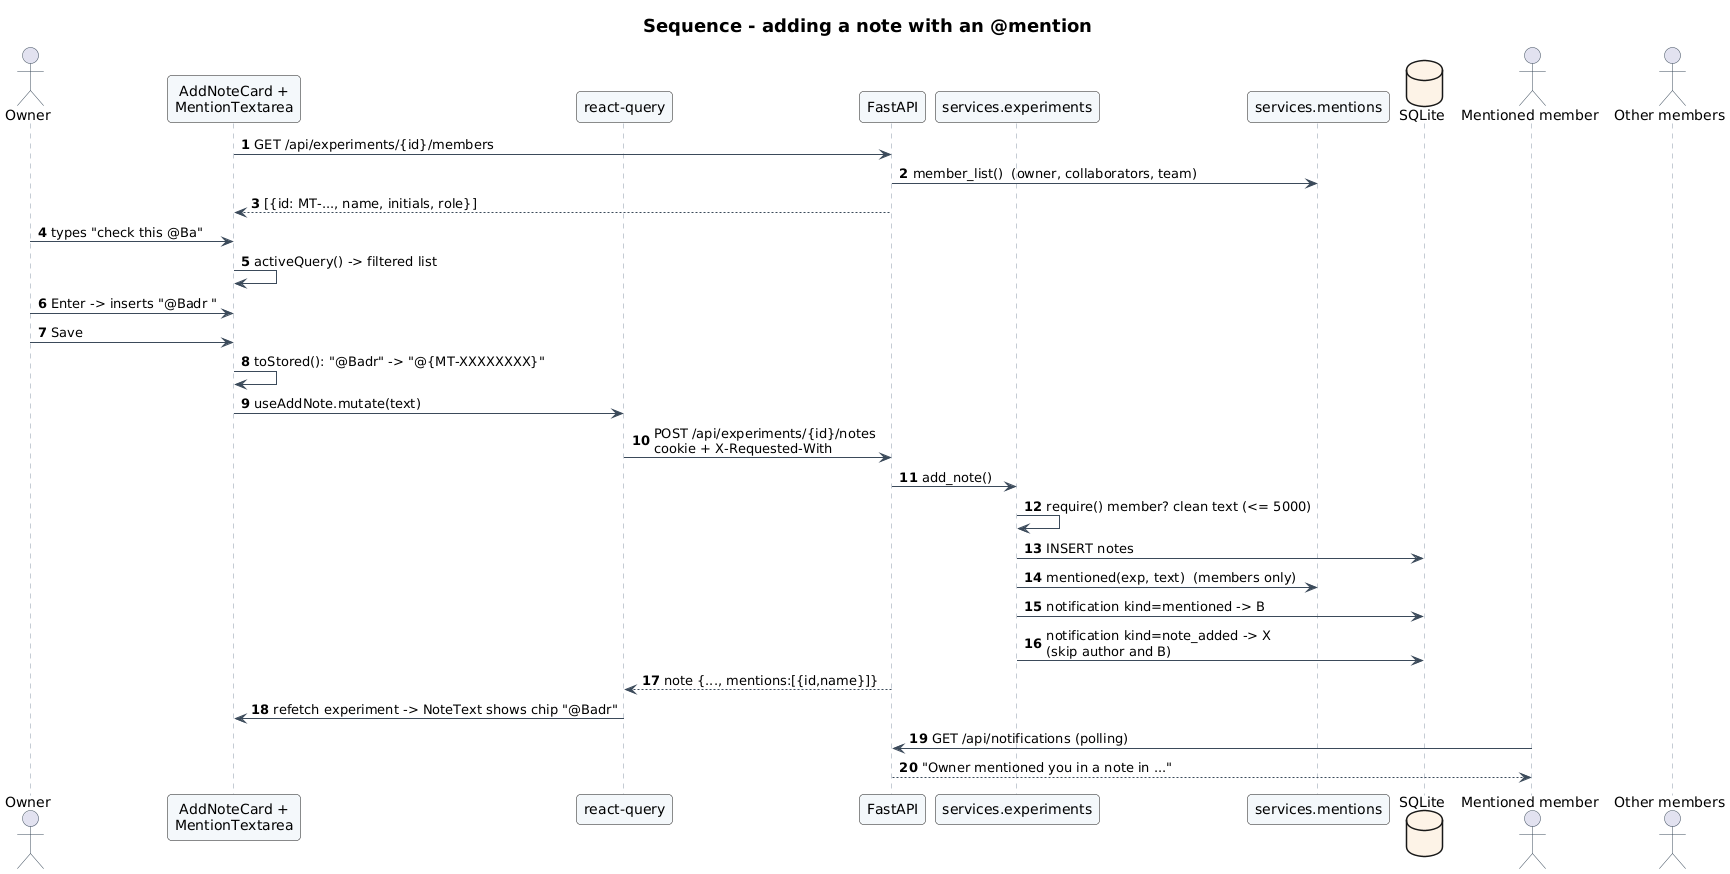

The diagram above was rendered by PlantUML. Its source (embedded in the PNG):
@startuml
!include _style.iuml
title Sequence - adding a note with an @mention
autonumber
actor "Owner" as O
participant "AddNoteCard +\nMentionTextarea" as UI
participant "react-query" as Q
participant "FastAPI" as API
participant "services.experiments" as EX
participant "services.mentions" as M
database SQLite as DB
actor "Mentioned member" as B
actor "Other members" as X

UI -> API : GET /api/experiments/{id}/members
API -> M : member_list()  (owner, collaborators, team)
API --> UI : [{id: MT-..., name, initials, role}]
O -> UI : types "check this @Ba"
UI -> UI : activeQuery() -> filtered list
O -> UI : Enter -> inserts "@Badr "
O -> UI : Save
UI -> UI : toStored(): "@Badr" -> "@{MT-XXXXXXXX}"
UI -> Q : useAddNote.mutate(text)
Q -> API : POST /api/experiments/{id}/notes\ncookie + X-Requested-With
API -> EX : add_note()
EX -> EX : require() member? clean text (<= 5000)
EX -> DB : INSERT notes
EX -> M : mentioned(exp, text)  (members only)
EX -> DB : notification kind=mentioned -> B
EX -> DB : notification kind=note_added -> X\n(skip author and B)
API --> Q : note {..., mentions:[{id,name}]}
Q -> UI : refetch experiment -> NoteText shows chip "@Badr"
B -> API : GET /api/notifications (polling)
API --> B : "Owner mentioned you in a note in ..."
@enduml